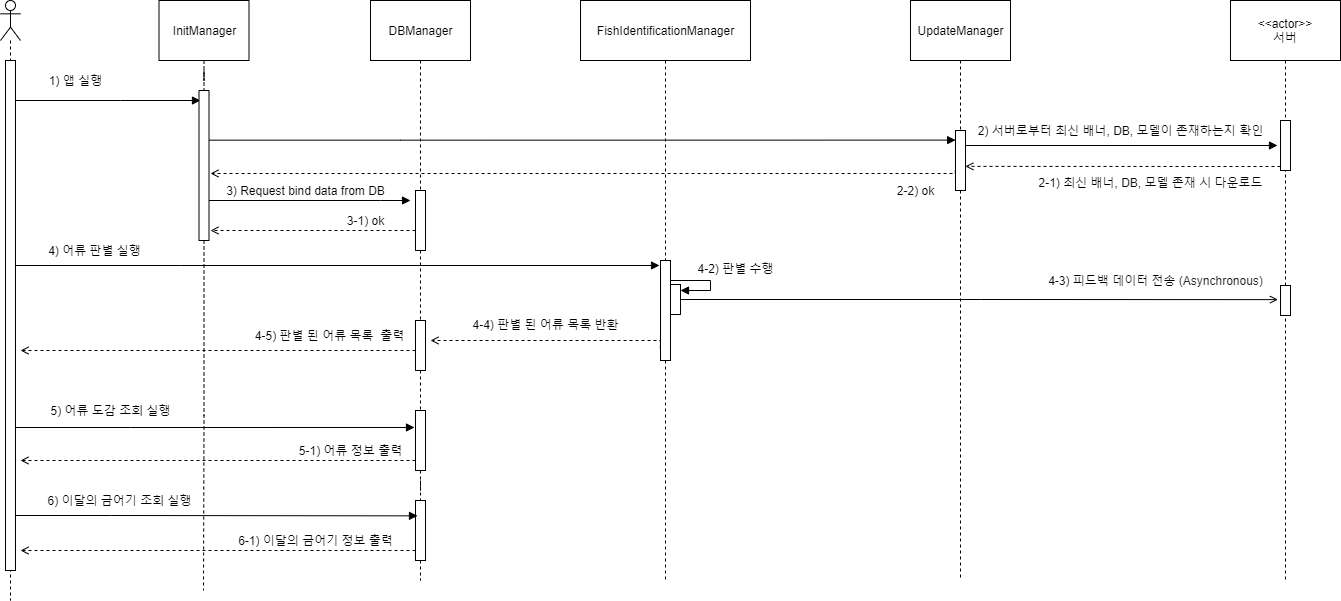

The diagram above was exported from draw.io. Its source (the exported page's mxGraphModel, read from the mxfile embedded in the PNG):
<mxGraphModel dx="2637" dy="1343" grid="1" gridSize="10" guides="1" tooltips="1" connect="1" arrows="1" fold="1" page="1" pageScale="1" pageWidth="827" pageHeight="1169" math="0" shadow="0">
  <root>
    <mxCell id="0" />
    <mxCell id="1" parent="0" />
    <mxCell id="2" value="" style="group" vertex="1" connectable="0" parent="1">
      <mxGeometry x="827" y="1060" width="1340" height="600" as="geometry" />
    </mxCell>
    <mxCell id="3" value="" style="shape=umlLifeline;participant=umlActor;perimeter=lifelinePerimeter;whiteSpace=wrap;html=1;container=1;collapsible=0;recursiveResize=0;verticalAlign=top;spacingTop=36;outlineConnect=0;" vertex="1" parent="2">
      <mxGeometry width="20" height="600" as="geometry" />
    </mxCell>
    <mxCell id="4" value="" style="html=1;points=[];perimeter=orthogonalPerimeter;" vertex="1" parent="3">
      <mxGeometry x="5" y="60" width="10" height="510" as="geometry" />
    </mxCell>
    <mxCell id="5" style="edgeStyle=orthogonalEdgeStyle;rounded=0;orthogonalLoop=1;jettySize=auto;html=1;dashed=1;endArrow=none;endFill=0;" edge="1" parent="2" source="14">
      <mxGeometry relative="1" as="geometry">
        <mxPoint x="203" y="590" as="targetPoint" />
      </mxGeometry>
    </mxCell>
    <mxCell id="6" value="InitManager" style="html=1;fontStyle=0" vertex="1" parent="2">
      <mxGeometry x="158.5" width="90" height="60" as="geometry" />
    </mxCell>
    <mxCell id="7" style="edgeStyle=orthogonalEdgeStyle;rounded=0;orthogonalLoop=1;jettySize=auto;html=1;dashed=1;endArrow=none;endFill=0;" edge="1" parent="2" source="26">
      <mxGeometry relative="1" as="geometry">
        <mxPoint x="665" y="580" as="targetPoint" />
      </mxGeometry>
    </mxCell>
    <mxCell id="8" value="&lt;span style=&quot;&quot;&gt;FishIdentificationManager&lt;/span&gt;" style="html=1;fontStyle=0" vertex="1" parent="2">
      <mxGeometry x="580" width="170" height="60" as="geometry" />
    </mxCell>
    <mxCell id="9" style="edgeStyle=orthogonalEdgeStyle;rounded=0;orthogonalLoop=1;jettySize=auto;html=1;exitX=0.5;exitY=1;exitDx=0;exitDy=0;endArrow=none;endFill=0;dashed=1;" edge="1" parent="2" source="43">
      <mxGeometry relative="1" as="geometry">
        <mxPoint x="420" y="580" as="targetPoint" />
      </mxGeometry>
    </mxCell>
    <mxCell id="10" value="&lt;span style=&quot;&quot;&gt;DBManager&lt;/span&gt;" style="html=1;fontStyle=0" vertex="1" parent="2">
      <mxGeometry x="370" width="100" height="60" as="geometry" />
    </mxCell>
    <mxCell id="11" style="edgeStyle=orthogonalEdgeStyle;rounded=0;orthogonalLoop=1;jettySize=auto;html=1;endArrow=block;endFill=1;" edge="1" parent="2" source="4">
      <mxGeometry relative="1" as="geometry">
        <mxPoint x="200" y="100" as="targetPoint" />
        <Array as="points">
          <mxPoint x="120" y="100" />
          <mxPoint x="120" y="100" />
        </Array>
      </mxGeometry>
    </mxCell>
    <mxCell id="12" value="1) 앱 실행" style="text;html=1;align=center;verticalAlign=middle;resizable=0;points=[];autosize=1;" vertex="1" parent="2">
      <mxGeometry x="40" y="70" width="70" height="20" as="geometry" />
    </mxCell>
    <mxCell id="13" style="edgeStyle=orthogonalEdgeStyle;rounded=0;orthogonalLoop=1;jettySize=auto;html=1;endArrow=block;endFill=1;" edge="1" parent="2" source="14">
      <mxGeometry relative="1" as="geometry">
        <mxPoint x="410" y="200" as="targetPoint" />
        <Array as="points">
          <mxPoint x="380" y="200" />
          <mxPoint x="380" y="200" />
        </Array>
      </mxGeometry>
    </mxCell>
    <mxCell id="14" value="" style="html=1;points=[];perimeter=orthogonalPerimeter;" vertex="1" parent="2">
      <mxGeometry x="198.5" y="90" width="10" height="150" as="geometry" />
    </mxCell>
    <mxCell id="15" style="edgeStyle=orthogonalEdgeStyle;rounded=0;orthogonalLoop=1;jettySize=auto;html=1;dashed=1;endArrow=none;endFill=0;" edge="1" parent="2" source="6" target="14">
      <mxGeometry relative="1" as="geometry">
        <mxPoint x="203.5" y="500" as="targetPoint" />
        <mxPoint x="203.5" y="60" as="sourcePoint" />
      </mxGeometry>
    </mxCell>
    <mxCell id="16" value="2)&amp;nbsp;&lt;span style=&quot;text-align: left ; background-color: rgb(255 , 255 , 255)&quot;&gt;서버로부터 최신 배너, DB, 모델이 존재하는지 확인&lt;/span&gt;" style="text;html=1;align=center;verticalAlign=middle;resizable=0;points=[];autosize=1;" vertex="1" parent="2">
      <mxGeometry x="970" y="120" width="300" height="20" as="geometry" />
    </mxCell>
    <mxCell id="17" style="edgeStyle=orthogonalEdgeStyle;rounded=0;orthogonalLoop=1;jettySize=auto;html=1;dashed=1;endArrow=open;endFill=0;exitX=-0.017;exitY=0.663;exitDx=0;exitDy=0;exitPerimeter=0;" edge="1" parent="2" source="19">
      <mxGeometry relative="1" as="geometry">
        <mxPoint x="210" y="173" as="targetPoint" />
        <Array as="points">
          <mxPoint x="210" y="173" />
        </Array>
      </mxGeometry>
    </mxCell>
    <mxCell id="18" style="edgeStyle=orthogonalEdgeStyle;rounded=0;orthogonalLoop=1;jettySize=auto;html=1;endArrow=block;endFill=1;" edge="1" parent="2" source="19">
      <mxGeometry relative="1" as="geometry">
        <mxPoint x="1277" y="145" as="targetPoint" />
        <Array as="points">
          <mxPoint x="1277" y="145" />
        </Array>
      </mxGeometry>
    </mxCell>
    <mxCell id="19" value="" style="html=1;points=[];perimeter=orthogonalPerimeter;" vertex="1" parent="2">
      <mxGeometry x="955" y="130" width="10" height="60" as="geometry" />
    </mxCell>
    <mxCell id="20" style="edgeStyle=orthogonalEdgeStyle;rounded=0;orthogonalLoop=1;jettySize=auto;html=1;endArrow=block;endFill=1;entryX=0.014;entryY=0.16;entryDx=0;entryDy=0;entryPerimeter=0;" edge="1" parent="2" source="14" target="19">
      <mxGeometry relative="1" as="geometry">
        <mxPoint x="940" y="140" as="targetPoint" />
        <Array as="points">
          <mxPoint x="400" y="140" />
        </Array>
      </mxGeometry>
    </mxCell>
    <mxCell id="21" style="edgeStyle=orthogonalEdgeStyle;rounded=0;orthogonalLoop=1;jettySize=auto;html=1;endArrow=none;endFill=0;dashed=1;exitX=0.5;exitY=1;exitDx=0;exitDy=0;" edge="1" parent="2" source="53" target="19">
      <mxGeometry relative="1" as="geometry">
        <mxPoint x="960" y="500" as="targetPoint" />
        <mxPoint x="960.5" y="60" as="sourcePoint" />
      </mxGeometry>
    </mxCell>
    <mxCell id="22" value="2-1)&amp;nbsp;&lt;span style=&quot;text-align: left ; background-color: rgb(255 , 255 , 255)&quot;&gt;최신 배너, DB, 모델 존재 시 다운로드&lt;/span&gt;" style="text;html=1;align=center;verticalAlign=middle;resizable=0;points=[];autosize=1;" vertex="1" parent="2">
      <mxGeometry x="1030" y="172" width="240" height="20" as="geometry" />
    </mxCell>
    <mxCell id="23" style="edgeStyle=orthogonalEdgeStyle;rounded=0;orthogonalLoop=1;jettySize=auto;html=1;endArrow=block;endFill=1;entryX=-0.1;entryY=0.05;entryDx=0;entryDy=0;entryPerimeter=0;" edge="1" parent="2" source="4" target="26">
      <mxGeometry relative="1" as="geometry">
        <mxPoint x="640" y="265" as="targetPoint" />
        <Array as="points">
          <mxPoint x="180" y="265" />
          <mxPoint x="180" y="265" />
        </Array>
      </mxGeometry>
    </mxCell>
    <mxCell id="24" value="4) 어류 판별 실행" style="text;html=1;align=center;verticalAlign=middle;resizable=0;points=[];autosize=1;" vertex="1" parent="2">
      <mxGeometry x="38.5" y="240" width="110" height="20" as="geometry" />
    </mxCell>
    <mxCell id="25" style="edgeStyle=orthogonalEdgeStyle;rounded=0;orthogonalLoop=1;jettySize=auto;html=1;dashed=1;endArrow=open;endFill=0;exitX=-0.017;exitY=0.882;exitDx=0;exitDy=0;exitPerimeter=0;" edge="1" parent="2" source="26">
      <mxGeometry relative="1" as="geometry">
        <mxPoint x="430" y="340" as="targetPoint" />
        <Array as="points">
          <mxPoint x="660" y="340" />
          <mxPoint x="430" y="340" />
        </Array>
      </mxGeometry>
    </mxCell>
    <mxCell id="26" value="" style="html=1;points=[];perimeter=orthogonalPerimeter;" vertex="1" parent="2">
      <mxGeometry x="660" y="260" width="10" height="100" as="geometry" />
    </mxCell>
    <mxCell id="27" style="edgeStyle=orthogonalEdgeStyle;rounded=0;orthogonalLoop=1;jettySize=auto;html=1;dashed=1;endArrow=none;endFill=0;" edge="1" parent="2" source="8" target="26">
      <mxGeometry relative="1" as="geometry">
        <mxPoint x="665" y="500" as="targetPoint" />
        <mxPoint x="665" y="60" as="sourcePoint" />
      </mxGeometry>
    </mxCell>
    <mxCell id="28" value="5) 어류 도감 조회 실행" style="text;html=1;align=center;verticalAlign=middle;resizable=0;points=[];autosize=1;" vertex="1" parent="2">
      <mxGeometry x="40" y="400" width="140" height="20" as="geometry" />
    </mxCell>
    <mxCell id="29" value="6) 이달의 금어기 조회 실행" style="text;html=1;align=center;verticalAlign=middle;resizable=0;points=[];autosize=1;" vertex="1" parent="2">
      <mxGeometry x="38.5" y="490" width="160" height="20" as="geometry" />
    </mxCell>
    <mxCell id="30" style="edgeStyle=orthogonalEdgeStyle;rounded=0;orthogonalLoop=1;jettySize=auto;html=1;endArrow=none;endFill=0;dashed=1;" edge="1" parent="2" source="19">
      <mxGeometry relative="1" as="geometry">
        <mxPoint x="960" y="580" as="targetPoint" />
        <mxPoint x="960" y="190" as="sourcePoint" />
      </mxGeometry>
    </mxCell>
    <mxCell id="31" style="edgeStyle=orthogonalEdgeStyle;rounded=0;orthogonalLoop=1;jettySize=auto;html=1;dashed=1;endArrow=open;endFill=0;" edge="1" parent="2" source="32">
      <mxGeometry relative="1" as="geometry">
        <mxPoint x="210" y="230" as="targetPoint" />
        <Array as="points">
          <mxPoint x="210" y="230" />
        </Array>
      </mxGeometry>
    </mxCell>
    <mxCell id="32" value="" style="html=1;points=[];perimeter=orthogonalPerimeter;" vertex="1" parent="2">
      <mxGeometry x="415" y="190" width="10" height="60" as="geometry" />
    </mxCell>
    <mxCell id="33" style="edgeStyle=orthogonalEdgeStyle;rounded=0;orthogonalLoop=1;jettySize=auto;html=1;exitX=0.5;exitY=1;exitDx=0;exitDy=0;endArrow=none;endFill=0;dashed=1;" edge="1" parent="2" source="10" target="32">
      <mxGeometry relative="1" as="geometry">
        <mxPoint x="420" y="580" as="targetPoint" />
        <mxPoint x="420" y="60" as="sourcePoint" />
      </mxGeometry>
    </mxCell>
    <mxCell id="34" value="3) Request bind data from DB" style="text;html=1;align=center;verticalAlign=middle;resizable=0;points=[];autosize=1;" vertex="1" parent="2">
      <mxGeometry x="220" y="180" width="170" height="20" as="geometry" />
    </mxCell>
    <mxCell id="35" value="&lt;font style=&quot;font-size: 12px&quot;&gt;4-3) 피드백 데이터 전송 (&lt;span style=&quot;color: rgb(32 , 33 , 36) ; text-align: left ; background-color: rgb(255 , 255 , 255)&quot;&gt;Asynchronous)&lt;/span&gt;&lt;/font&gt;" style="text;html=1;align=center;verticalAlign=middle;resizable=0;points=[];autosize=1;" vertex="1" parent="2">
      <mxGeometry x="1040" y="270" width="230" height="20" as="geometry" />
    </mxCell>
    <mxCell id="36" value="4-2) 판별 수행" style="text;html=1;align=center;verticalAlign=middle;resizable=0;points=[];autosize=1;" vertex="1" parent="2">
      <mxGeometry x="690" y="258" width="90" height="20" as="geometry" />
    </mxCell>
    <mxCell id="37" value="4-4) 판별 된 어류 목록 반환" style="text;html=1;align=center;verticalAlign=middle;resizable=0;points=[];autosize=1;" vertex="1" parent="2">
      <mxGeometry x="465" y="314" width="160" height="20" as="geometry" />
    </mxCell>
    <mxCell id="38" value="3-1) ok" style="text;html=1;align=center;verticalAlign=middle;resizable=0;points=[];autosize=1;" vertex="1" parent="2">
      <mxGeometry x="340" y="210" width="50" height="20" as="geometry" />
    </mxCell>
    <mxCell id="39" style="edgeStyle=orthogonalEdgeStyle;rounded=0;orthogonalLoop=1;jettySize=auto;html=1;endArrow=open;endFill=0;dashed=1;" edge="1" parent="2" source="40">
      <mxGeometry relative="1" as="geometry">
        <mxPoint x="20" y="460" as="targetPoint" />
        <Array as="points">
          <mxPoint x="20" y="460" />
        </Array>
      </mxGeometry>
    </mxCell>
    <mxCell id="40" value="" style="html=1;points=[];perimeter=orthogonalPerimeter;" vertex="1" parent="2">
      <mxGeometry x="415" y="410" width="10" height="60" as="geometry" />
    </mxCell>
    <mxCell id="41" style="edgeStyle=orthogonalEdgeStyle;rounded=0;orthogonalLoop=1;jettySize=auto;html=1;exitX=0.5;exitY=1;exitDx=0;exitDy=0;endArrow=none;endFill=0;dashed=1;" edge="1" parent="2" source="47" target="40">
      <mxGeometry relative="1" as="geometry">
        <mxPoint x="420" y="580" as="targetPoint" />
        <mxPoint x="420" y="250" as="sourcePoint" />
        <Array as="points">
          <mxPoint x="420" y="340" />
          <mxPoint x="420" y="340" />
        </Array>
      </mxGeometry>
    </mxCell>
    <mxCell id="42" style="edgeStyle=orthogonalEdgeStyle;rounded=0;orthogonalLoop=1;jettySize=auto;html=1;endArrow=open;endFill=0;dashed=1;" edge="1" parent="2" source="43">
      <mxGeometry relative="1" as="geometry">
        <mxPoint x="20" y="550" as="targetPoint" />
        <Array as="points">
          <mxPoint x="20" y="550" />
        </Array>
      </mxGeometry>
    </mxCell>
    <mxCell id="43" value="" style="html=1;points=[];perimeter=orthogonalPerimeter;" vertex="1" parent="2">
      <mxGeometry x="415" y="500" width="10" height="60" as="geometry" />
    </mxCell>
    <mxCell id="44" style="edgeStyle=orthogonalEdgeStyle;rounded=0;orthogonalLoop=1;jettySize=auto;html=1;exitX=0.5;exitY=1;exitDx=0;exitDy=0;endArrow=none;endFill=0;dashed=1;" edge="1" parent="2" source="40" target="43">
      <mxGeometry relative="1" as="geometry">
        <mxPoint x="420" y="580" as="targetPoint" />
        <mxPoint x="420" y="470" as="sourcePoint" />
      </mxGeometry>
    </mxCell>
    <mxCell id="45" style="edgeStyle=orthogonalEdgeStyle;rounded=0;orthogonalLoop=1;jettySize=auto;html=1;entryX=-0.1;entryY=0.283;entryDx=0;entryDy=0;entryPerimeter=0;endArrow=block;endFill=1;" edge="1" parent="2" source="4" target="40">
      <mxGeometry relative="1" as="geometry">
        <Array as="points">
          <mxPoint x="130" y="427" />
          <mxPoint x="130" y="427" />
        </Array>
      </mxGeometry>
    </mxCell>
    <mxCell id="46" style="edgeStyle=orthogonalEdgeStyle;rounded=0;orthogonalLoop=1;jettySize=auto;html=1;endArrow=open;endFill=0;dashed=1;" edge="1" parent="2" source="47">
      <mxGeometry relative="1" as="geometry">
        <mxPoint x="20" y="350" as="targetPoint" />
        <Array as="points">
          <mxPoint x="20" y="350" />
        </Array>
      </mxGeometry>
    </mxCell>
    <mxCell id="47" value="" style="html=1;points=[];perimeter=orthogonalPerimeter;" vertex="1" parent="2">
      <mxGeometry x="415" y="320" width="10" height="50" as="geometry" />
    </mxCell>
    <mxCell id="48" style="edgeStyle=orthogonalEdgeStyle;rounded=0;orthogonalLoop=1;jettySize=auto;html=1;exitX=0.5;exitY=1;exitDx=0;exitDy=0;endArrow=none;endFill=0;dashed=1;" edge="1" parent="2" source="32" target="47">
      <mxGeometry relative="1" as="geometry">
        <mxPoint x="420.0344827586209" y="410" as="targetPoint" />
        <mxPoint x="420" y="250" as="sourcePoint" />
        <Array as="points" />
      </mxGeometry>
    </mxCell>
    <mxCell id="49" value="4-5) 판별 된 어류 목록&amp;nbsp; 출력" style="text;html=1;align=center;verticalAlign=middle;resizable=0;points=[];autosize=1;" vertex="1" parent="2">
      <mxGeometry x="248.5" y="325" width="160" height="20" as="geometry" />
    </mxCell>
    <mxCell id="50" style="edgeStyle=orthogonalEdgeStyle;rounded=0;orthogonalLoop=1;jettySize=auto;html=1;entryX=0.2;entryY=0.256;entryDx=0;entryDy=0;entryPerimeter=0;endArrow=block;endFill=1;" edge="1" parent="2" source="4" target="43">
      <mxGeometry relative="1" as="geometry">
        <Array as="points">
          <mxPoint x="110" y="515" />
          <mxPoint x="110" y="515" />
        </Array>
      </mxGeometry>
    </mxCell>
    <mxCell id="51" value="5-1) 어류 정보 출력" style="text;html=1;align=center;verticalAlign=middle;resizable=0;points=[];autosize=1;" vertex="1" parent="2">
      <mxGeometry x="290" y="440" width="120" height="20" as="geometry" />
    </mxCell>
    <mxCell id="52" value="6-1) 이달의 금어기 정보 출력" style="text;html=1;align=center;verticalAlign=middle;resizable=0;points=[];autosize=1;" vertex="1" parent="2">
      <mxGeometry x="230" y="530" width="170" height="20" as="geometry" />
    </mxCell>
    <mxCell id="53" value="&lt;span&gt;UpdateManager&lt;/span&gt;" style="html=1;fontStyle=0" vertex="1" parent="2">
      <mxGeometry x="910" width="100" height="60" as="geometry" />
    </mxCell>
    <mxCell id="54" value="&amp;lt;&amp;lt;actor&amp;gt;&amp;gt;&lt;br&gt;서버" style="shape=umlLifeline;perimeter=lifelinePerimeter;whiteSpace=wrap;html=1;container=1;collapsible=0;recursiveResize=0;outlineConnect=0;size=60;" vertex="1" parent="2">
      <mxGeometry x="1230" width="110" height="580" as="geometry" />
    </mxCell>
    <mxCell id="55" value="" style="html=1;points=[];perimeter=orthogonalPerimeter;" vertex="1" parent="54">
      <mxGeometry x="50" y="120" width="10" height="50" as="geometry" />
    </mxCell>
    <mxCell id="56" value="" style="html=1;points=[];perimeter=orthogonalPerimeter;" vertex="1" parent="54">
      <mxGeometry x="50" y="285" width="10" height="30" as="geometry" />
    </mxCell>
    <mxCell id="57" style="edgeStyle=orthogonalEdgeStyle;rounded=0;orthogonalLoop=1;jettySize=auto;html=1;entryX=0.986;entryY=0.598;entryDx=0;entryDy=0;entryPerimeter=0;endArrow=open;endFill=0;dashed=1;" edge="1" parent="2" source="55" target="19">
      <mxGeometry relative="1" as="geometry">
        <Array as="points">
          <mxPoint x="1200" y="166" />
          <mxPoint x="1200" y="166" />
        </Array>
      </mxGeometry>
    </mxCell>
    <mxCell id="58" style="edgeStyle=orthogonalEdgeStyle;rounded=0;orthogonalLoop=1;jettySize=auto;html=1;entryX=-0.257;entryY=0.471;entryDx=0;entryDy=0;entryPerimeter=0;endArrow=open;endFill=0;" edge="1" parent="2" source="59" target="56">
      <mxGeometry relative="1" as="geometry" />
    </mxCell>
    <mxCell id="59" value="" style="html=1;points=[];perimeter=orthogonalPerimeter;" vertex="1" parent="2">
      <mxGeometry x="670" y="284" width="10" height="30" as="geometry" />
    </mxCell>
    <mxCell id="60" style="edgeStyle=orthogonalEdgeStyle;rounded=0;orthogonalLoop=1;jettySize=auto;html=1;endArrow=block;endFill=1;" edge="1" parent="2" source="26" target="59">
      <mxGeometry relative="1" as="geometry">
        <mxPoint x="780" y="290" as="targetPoint" />
        <Array as="points">
          <mxPoint x="710" y="280" />
          <mxPoint x="710" y="290" />
        </Array>
      </mxGeometry>
    </mxCell>
    <mxCell id="61" value="2-2) ok" style="text;html=1;align=center;verticalAlign=middle;resizable=0;points=[];autosize=1;" vertex="1" parent="2">
      <mxGeometry x="890" y="180" width="50" height="20" as="geometry" />
    </mxCell>
  </root>
</mxGraphModel>